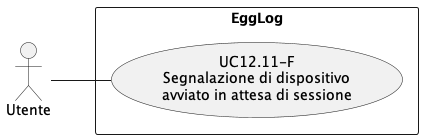

The diagram above was rendered by PlantUML. Its source (embedded in the PNG):
@startuml UC12_11
left to right direction
skinparam packageStyle rectangle

actor Utente

rectangle EggLog {
    usecase "UC12.11-F\nSegnalazione di dispositivo\navviato in attesa di sessione" as UC1211
}

Utente -- UC1211
@enduml